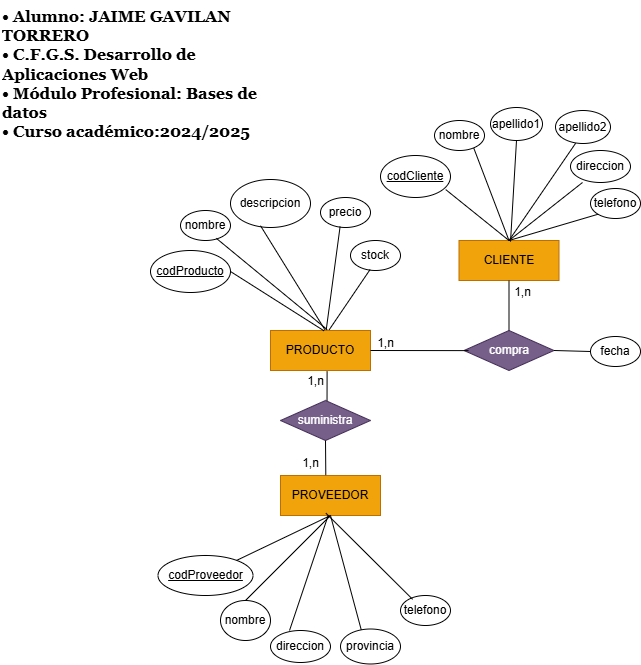

The diagram above was exported from draw.io. Its source (the exported page's mxGraphModel, read from the mxfile embedded in the PNG):
<mxGraphModel dx="2998" dy="2184" grid="1" gridSize="10" guides="1" tooltips="1" connect="1" arrows="1" fold="1" page="1" pageScale="1" pageWidth="827" pageHeight="1169" math="0" shadow="0">
  <root>
    <mxCell id="0" />
    <mxCell id="1" parent="0" />
    <mxCell id="ZUtsVrHFxegAShxmHeqF-2" value="CLIENTE" style="whiteSpace=wrap;html=1;align=center;fillColor=#f0a30a;strokeColor=#BD7000;fontColor=#000000;" parent="1" vertex="1">
      <mxGeometry x="388.5" y="230" width="100" height="40" as="geometry" />
    </mxCell>
    <mxCell id="ZUtsVrHFxegAShxmHeqF-15" value="PRODUCTO" style="whiteSpace=wrap;html=1;align=center;fillColor=#f0a30a;strokeColor=#BD7000;fontColor=#000000;" parent="1" vertex="1">
      <mxGeometry x="200" y="320" width="100" height="40" as="geometry" />
    </mxCell>
    <mxCell id="ZUtsVrHFxegAShxmHeqF-16" value="compra" style="shape=rhombus;perimeter=rhombusPerimeter;whiteSpace=wrap;html=1;align=center;fillColor=#76608a;fontColor=#ffffff;strokeColor=#432D57;" parent="1" vertex="1">
      <mxGeometry x="393.5" y="320" width="90" height="40" as="geometry" />
    </mxCell>
    <mxCell id="ZUtsVrHFxegAShxmHeqF-17" value="" style="endArrow=none;html=1;rounded=0;entryX=1;entryY=0.5;entryDx=0;entryDy=0;exitX=0.05;exitY=0.503;exitDx=0;exitDy=0;exitPerimeter=0;" parent="1" source="ZUtsVrHFxegAShxmHeqF-16" target="ZUtsVrHFxegAShxmHeqF-15" edge="1">
      <mxGeometry relative="1" as="geometry">
        <mxPoint x="340" y="340" as="sourcePoint" />
        <mxPoint x="542" y="281" as="targetPoint" />
      </mxGeometry>
    </mxCell>
    <mxCell id="ZUtsVrHFxegAShxmHeqF-18" value="" style="endArrow=none;html=1;rounded=0;entryX=0.5;entryY=0;entryDx=0;entryDy=0;exitX=0.5;exitY=1;exitDx=0;exitDy=0;" parent="1" source="ZUtsVrHFxegAShxmHeqF-2" target="ZUtsVrHFxegAShxmHeqF-16" edge="1">
      <mxGeometry relative="1" as="geometry">
        <mxPoint x="490" y="339.71000000000004" as="sourcePoint" />
        <mxPoint x="450" y="339.71000000000004" as="targetPoint" />
      </mxGeometry>
    </mxCell>
    <mxCell id="ZUtsVrHFxegAShxmHeqF-45" value="telefono" style="ellipse;whiteSpace=wrap;html=1;align=center;" parent="1" vertex="1">
      <mxGeometry x="520" y="178" width="50" height="30" as="geometry" />
    </mxCell>
    <mxCell id="ZUtsVrHFxegAShxmHeqF-46" value="direccion" style="ellipse;whiteSpace=wrap;html=1;align=center;" parent="1" vertex="1">
      <mxGeometry x="500" y="140" width="60" height="32" as="geometry" />
    </mxCell>
    <mxCell id="ZUtsVrHFxegAShxmHeqF-47" value="apellido1" style="ellipse;whiteSpace=wrap;html=1;align=center;" parent="1" vertex="1">
      <mxGeometry x="420" y="97" width="52" height="33" as="geometry" />
    </mxCell>
    <mxCell id="ZUtsVrHFxegAShxmHeqF-48" value="nombre" style="ellipse;whiteSpace=wrap;html=1;align=center;" parent="1" vertex="1">
      <mxGeometry x="364" y="110" width="50" height="30" as="geometry" />
    </mxCell>
    <mxCell id="ZUtsVrHFxegAShxmHeqF-51" value="&lt;u&gt;codCliente&lt;/u&gt;" style="ellipse;whiteSpace=wrap;html=1;align=center;" parent="1" vertex="1">
      <mxGeometry x="310" y="145" width="70" height="42" as="geometry" />
    </mxCell>
    <mxCell id="ZUtsVrHFxegAShxmHeqF-52" value="" style="endArrow=none;html=1;rounded=0;entryX=0.932;entryY=0.812;entryDx=0;entryDy=0;exitX=0.5;exitY=0;exitDx=0;exitDy=0;entryPerimeter=0;" parent="1" source="ZUtsVrHFxegAShxmHeqF-2" target="ZUtsVrHFxegAShxmHeqF-51" edge="1">
      <mxGeometry relative="1" as="geometry">
        <mxPoint x="372" y="158" as="sourcePoint" />
        <mxPoint x="280" y="228" as="targetPoint" />
      </mxGeometry>
    </mxCell>
    <mxCell id="ZUtsVrHFxegAShxmHeqF-53" value="" style="endArrow=none;html=1;rounded=0;entryX=0.786;entryY=0.923;entryDx=0;entryDy=0;entryPerimeter=0;exitX=0.5;exitY=0;exitDx=0;exitDy=0;" parent="1" source="ZUtsVrHFxegAShxmHeqF-2" target="ZUtsVrHFxegAShxmHeqF-48" edge="1">
      <mxGeometry relative="1" as="geometry">
        <mxPoint x="430" y="228" as="sourcePoint" />
        <mxPoint x="297" y="132" as="targetPoint" />
      </mxGeometry>
    </mxCell>
    <mxCell id="ZUtsVrHFxegAShxmHeqF-54" value="" style="endArrow=none;html=1;rounded=0;entryX=0.5;entryY=1;entryDx=0;entryDy=0;exitX=0.515;exitY=0.029;exitDx=0;exitDy=0;exitPerimeter=0;" parent="1" source="ZUtsVrHFxegAShxmHeqF-2" target="ZUtsVrHFxegAShxmHeqF-47" edge="1">
      <mxGeometry relative="1" as="geometry">
        <mxPoint x="430" y="228" as="sourcePoint" />
        <mxPoint x="364.5" y="128" as="targetPoint" />
      </mxGeometry>
    </mxCell>
    <mxCell id="ZUtsVrHFxegAShxmHeqF-55" value="" style="endArrow=none;html=1;rounded=0;entryX=0.2;entryY=1;entryDx=0;entryDy=0;exitX=0.5;exitY=0;exitDx=0;exitDy=0;entryPerimeter=0;" parent="1" source="ZUtsVrHFxegAShxmHeqF-2" target="ZUtsVrHFxegAShxmHeqF-46" edge="1">
      <mxGeometry relative="1" as="geometry">
        <mxPoint x="483.5" y="218" as="sourcePoint" />
        <mxPoint x="472.5" y="118" as="targetPoint" />
      </mxGeometry>
    </mxCell>
    <mxCell id="ZUtsVrHFxegAShxmHeqF-56" value="" style="endArrow=none;html=1;rounded=0;entryX=0;entryY=1;entryDx=0;entryDy=0;exitX=0.5;exitY=0;exitDx=0;exitDy=0;" parent="1" source="ZUtsVrHFxegAShxmHeqF-2" target="ZUtsVrHFxegAShxmHeqF-45" edge="1">
      <mxGeometry relative="1" as="geometry">
        <mxPoint x="515.5" y="228" as="sourcePoint" />
        <mxPoint x="563.5" y="128" as="targetPoint" />
      </mxGeometry>
    </mxCell>
    <mxCell id="ZUtsVrHFxegAShxmHeqF-58" value="descripcion" style="ellipse;whiteSpace=wrap;html=1;align=center;" parent="1" vertex="1">
      <mxGeometry x="160" y="169" width="80" height="48" as="geometry" />
    </mxCell>
    <mxCell id="ZUtsVrHFxegAShxmHeqF-59" value="nombre" style="ellipse;whiteSpace=wrap;html=1;align=center;" parent="1" vertex="1">
      <mxGeometry x="110" y="200" width="50" height="30" as="geometry" />
    </mxCell>
    <mxCell id="ZUtsVrHFxegAShxmHeqF-60" value="&lt;u&gt;codProducto&lt;/u&gt;" style="ellipse;whiteSpace=wrap;html=1;align=center;" parent="1" vertex="1">
      <mxGeometry x="80" y="240" width="80" height="42" as="geometry" />
    </mxCell>
    <mxCell id="ZUtsVrHFxegAShxmHeqF-61" value="precio" style="ellipse;whiteSpace=wrap;html=1;align=center;" parent="1" vertex="1">
      <mxGeometry x="250" y="187" width="50" height="30" as="geometry" />
    </mxCell>
    <mxCell id="ZUtsVrHFxegAShxmHeqF-62" value="" style="endArrow=none;html=1;rounded=0;entryX=1;entryY=0.5;entryDx=0;entryDy=0;exitX=0.534;exitY=0.006;exitDx=0;exitDy=0;exitPerimeter=0;" parent="1" source="ZUtsVrHFxegAShxmHeqF-15" target="ZUtsVrHFxegAShxmHeqF-60" edge="1">
      <mxGeometry relative="1" as="geometry">
        <mxPoint x="240" y="310" as="sourcePoint" />
        <mxPoint x="170" y="250" as="targetPoint" />
      </mxGeometry>
    </mxCell>
    <mxCell id="ZUtsVrHFxegAShxmHeqF-63" value="" style="endArrow=none;html=1;rounded=0;exitX=0.545;exitY=-0.016;exitDx=0;exitDy=0;exitPerimeter=0;entryX=0.375;entryY=0.963;entryDx=0;entryDy=0;entryPerimeter=0;" parent="1" source="ZUtsVrHFxegAShxmHeqF-15" target="ZUtsVrHFxegAShxmHeqF-58" edge="1">
      <mxGeometry relative="1" as="geometry">
        <mxPoint x="293" y="326" as="sourcePoint" />
        <mxPoint x="290" y="256" as="targetPoint" />
      </mxGeometry>
    </mxCell>
    <mxCell id="ZUtsVrHFxegAShxmHeqF-64" value="" style="endArrow=none;html=1;rounded=0;exitX=0.557;exitY=-0.012;exitDx=0;exitDy=0;exitPerimeter=0;entryX=0.392;entryY=0.967;entryDx=0;entryDy=0;entryPerimeter=0;" parent="1" source="ZUtsVrHFxegAShxmHeqF-15" target="ZUtsVrHFxegAShxmHeqF-61" edge="1">
      <mxGeometry relative="1" as="geometry">
        <mxPoint x="267" y="328" as="sourcePoint" />
        <mxPoint x="329" y="257" as="targetPoint" />
      </mxGeometry>
    </mxCell>
    <mxCell id="ZUtsVrHFxegAShxmHeqF-65" value="1,n" style="text;html=1;align=center;verticalAlign=middle;resizable=0;points=[];autosize=1;strokeColor=none;fillColor=none;" parent="1" vertex="1">
      <mxGeometry x="295" y="318" width="40" height="30" as="geometry" />
    </mxCell>
    <mxCell id="ZUtsVrHFxegAShxmHeqF-66" value="1,n" style="text;html=1;align=center;verticalAlign=middle;resizable=0;points=[];autosize=1;strokeColor=none;fillColor=none;" parent="1" vertex="1">
      <mxGeometry x="432" y="267" width="40" height="30" as="geometry" />
    </mxCell>
    <mxCell id="ZUtsVrHFxegAShxmHeqF-69" value="suministra" style="shape=rhombus;perimeter=rhombusPerimeter;whiteSpace=wrap;html=1;align=center;fillColor=#76608a;fontColor=#ffffff;strokeColor=#432D57;" parent="1" vertex="1">
      <mxGeometry x="210" y="390" width="90" height="40" as="geometry" />
    </mxCell>
    <mxCell id="ZUtsVrHFxegAShxmHeqF-70" value="PROVEEDOR" style="whiteSpace=wrap;html=1;align=center;fillColor=#f0a30a;strokeColor=#BD7000;fontColor=#000000;" parent="1" vertex="1">
      <mxGeometry x="210" y="465" width="100" height="40" as="geometry" />
    </mxCell>
    <mxCell id="ZUtsVrHFxegAShxmHeqF-71" value="" style="endArrow=none;html=1;rounded=0;entryX=0.5;entryY=1;entryDx=0;entryDy=0;exitX=0.453;exitY=-0.009;exitDx=0;exitDy=0;exitPerimeter=0;" parent="1" source="ZUtsVrHFxegAShxmHeqF-70" target="ZUtsVrHFxegAShxmHeqF-69" edge="1">
      <mxGeometry relative="1" as="geometry">
        <mxPoint x="255" y="460" as="sourcePoint" />
        <mxPoint x="195" y="403.5" as="targetPoint" />
      </mxGeometry>
    </mxCell>
    <mxCell id="ZUtsVrHFxegAShxmHeqF-72" value="" style="endArrow=none;html=1;rounded=0;entryX=0.566;entryY=1.016;entryDx=0;entryDy=0;exitX=0.517;exitY=0.01;exitDx=0;exitDy=0;exitPerimeter=0;entryPerimeter=0;" parent="1" source="ZUtsVrHFxegAShxmHeqF-69" target="ZUtsVrHFxegAShxmHeqF-15" edge="1">
      <mxGeometry relative="1" as="geometry">
        <mxPoint x="254.91" y="391" as="sourcePoint" />
        <mxPoint x="254.91" y="356" as="targetPoint" />
      </mxGeometry>
    </mxCell>
    <mxCell id="ZUtsVrHFxegAShxmHeqF-73" value="&lt;u&gt;codProveedor&lt;/u&gt;" style="ellipse;whiteSpace=wrap;html=1;align=center;" parent="1" vertex="1">
      <mxGeometry x="87.5" y="545" width="95" height="40" as="geometry" />
    </mxCell>
    <mxCell id="ZUtsVrHFxegAShxmHeqF-74" value="" style="endArrow=none;html=1;rounded=0;exitX=0.5;exitY=1;exitDx=0;exitDy=0;" parent="1" source="ZUtsVrHFxegAShxmHeqF-70" target="ZUtsVrHFxegAShxmHeqF-73" edge="1">
      <mxGeometry relative="1" as="geometry">
        <mxPoint x="180" y="474" as="sourcePoint" />
        <mxPoint x="180" y="439" as="targetPoint" />
      </mxGeometry>
    </mxCell>
    <mxCell id="ZUtsVrHFxegAShxmHeqF-75" value="1,n" style="text;html=1;align=center;verticalAlign=middle;resizable=0;points=[];autosize=1;strokeColor=none;fillColor=none;" parent="1" vertex="1">
      <mxGeometry x="225" y="356" width="40" height="30" as="geometry" />
    </mxCell>
    <mxCell id="ZUtsVrHFxegAShxmHeqF-76" value="1,n" style="text;html=1;align=center;verticalAlign=middle;resizable=0;points=[];autosize=1;strokeColor=none;fillColor=none;" parent="1" vertex="1">
      <mxGeometry x="220" y="438" width="40" height="30" as="geometry" />
    </mxCell>
    <mxCell id="ZUtsVrHFxegAShxmHeqF-77" value="nombre" style="ellipse;whiteSpace=wrap;html=1;align=center;" parent="1" vertex="1">
      <mxGeometry x="150" y="590" width="50" height="40" as="geometry" />
    </mxCell>
    <mxCell id="ZUtsVrHFxegAShxmHeqF-78" value="" style="endArrow=none;html=1;rounded=0;entryX=0.5;entryY=0;entryDx=0;entryDy=0;exitX=0.5;exitY=1;exitDx=0;exitDy=0;" parent="1" source="ZUtsVrHFxegAShxmHeqF-70" target="ZUtsVrHFxegAShxmHeqF-77" edge="1">
      <mxGeometry relative="1" as="geometry">
        <mxPoint x="200" y="515" as="sourcePoint" />
        <mxPoint x="161" y="483" as="targetPoint" />
      </mxGeometry>
    </mxCell>
    <mxCell id="ZUtsVrHFxegAShxmHeqF-79" value="" style="endArrow=none;html=1;rounded=0;entryX=0.717;entryY=0.928;entryDx=0;entryDy=0;entryPerimeter=0;exitX=0.567;exitY=-0.021;exitDx=0;exitDy=0;exitPerimeter=0;" parent="1" source="ZUtsVrHFxegAShxmHeqF-15" target="ZUtsVrHFxegAShxmHeqF-59" edge="1">
      <mxGeometry relative="1" as="geometry">
        <mxPoint x="263" y="330" as="sourcePoint" />
        <mxPoint x="83" y="260" as="targetPoint" />
      </mxGeometry>
    </mxCell>
    <mxCell id="Ww5_QDMfJ_ntIcL77-zg-1" value="&lt;h3 style=&quot;margin-top: 0px; font-size: 16px;&quot;&gt;&lt;font face=&quot;Georgia&quot;&gt;&lt;font style=&quot;font-size: 16px;&quot;&gt;• Alumno: JAIME GAVILAN TORRERO&amp;nbsp;&lt;br&gt;&lt;/font&gt;&lt;font style=&quot;font-size: 16px;&quot;&gt;• C.F.G.S. Desarrollo de Aplicaciones Web&lt;br&gt;&lt;/font&gt;&lt;font style=&quot;font-size: 16px;&quot;&gt;• Módulo Profesional: Bases de datos&lt;br&gt;&lt;/font&gt;&lt;font style=&quot;font-size: 16px;&quot;&gt;• Curso académico:2024/2025&lt;/font&gt;&lt;/font&gt;&lt;/h3&gt;" style="text;html=1;whiteSpace=wrap;overflow=hidden;rounded=0;" parent="1" vertex="1">
      <mxGeometry x="-70" y="-9.999999999999943" width="280" height="160" as="geometry" />
    </mxCell>
    <mxCell id="Ww5_QDMfJ_ntIcL77-zg-3" value="stock" style="ellipse;whiteSpace=wrap;html=1;align=center;" parent="1" vertex="1">
      <mxGeometry x="280" y="230" width="50" height="30" as="geometry" />
    </mxCell>
    <mxCell id="Ww5_QDMfJ_ntIcL77-zg-4" value="" style="endArrow=none;html=1;rounded=0;exitX=0.587;exitY=-0.018;exitDx=0;exitDy=0;exitPerimeter=0;entryX=0.392;entryY=0.967;entryDx=0;entryDy=0;entryPerimeter=0;" parent="1" source="ZUtsVrHFxegAShxmHeqF-15" target="Ww5_QDMfJ_ntIcL77-zg-3" edge="1">
      <mxGeometry relative="1" as="geometry">
        <mxPoint x="308" y="318" as="sourcePoint" />
        <mxPoint x="381" y="255" as="targetPoint" />
      </mxGeometry>
    </mxCell>
    <mxCell id="Ww5_QDMfJ_ntIcL77-zg-6" value="" style="endArrow=none;html=1;rounded=0;exitX=1;exitY=0.5;exitDx=0;exitDy=0;" parent="1" source="ZUtsVrHFxegAShxmHeqF-16" target="Ww5_QDMfJ_ntIcL77-zg-7" edge="1">
      <mxGeometry relative="1" as="geometry">
        <mxPoint x="483.5" y="345" as="sourcePoint" />
        <mxPoint x="543.5" y="345" as="targetPoint" />
      </mxGeometry>
    </mxCell>
    <mxCell id="Ww5_QDMfJ_ntIcL77-zg-7" value="fecha" style="ellipse;whiteSpace=wrap;html=1;align=center;" parent="1" vertex="1">
      <mxGeometry x="520" y="326" width="50" height="30" as="geometry" />
    </mxCell>
    <mxCell id="Ww5_QDMfJ_ntIcL77-zg-8" value="telefono" style="ellipse;whiteSpace=wrap;html=1;align=center;" parent="1" vertex="1">
      <mxGeometry x="330" y="585" width="50" height="30" as="geometry" />
    </mxCell>
    <mxCell id="Ww5_QDMfJ_ntIcL77-zg-9" value="direccion" style="ellipse;whiteSpace=wrap;html=1;align=center;" parent="1" vertex="1">
      <mxGeometry x="200" y="620" width="60" height="32" as="geometry" />
    </mxCell>
    <mxCell id="Ww5_QDMfJ_ntIcL77-zg-10" value="" style="endArrow=none;html=1;rounded=0;entryX=0.317;entryY=0;entryDx=0;entryDy=0;entryPerimeter=0;exitX=0.477;exitY=0.998;exitDx=0;exitDy=0;exitPerimeter=0;" parent="1" source="ZUtsVrHFxegAShxmHeqF-70" target="Ww5_QDMfJ_ntIcL77-zg-9" edge="1">
      <mxGeometry relative="1" as="geometry">
        <mxPoint x="260" y="510" as="sourcePoint" />
        <mxPoint x="313.5" y="600" as="targetPoint" />
      </mxGeometry>
    </mxCell>
    <mxCell id="Ww5_QDMfJ_ntIcL77-zg-11" value="" style="endArrow=none;html=1;rounded=0;entryX=0.242;entryY=0.127;entryDx=0;entryDy=0;exitX=0.455;exitY=0.944;exitDx=0;exitDy=0;entryPerimeter=0;exitPerimeter=0;" parent="1" source="ZUtsVrHFxegAShxmHeqF-70" target="Ww5_QDMfJ_ntIcL77-zg-8" edge="1">
      <mxGeometry relative="1" as="geometry">
        <mxPoint x="280" y="712" as="sourcePoint" />
        <mxPoint x="404.5" y="610" as="targetPoint" />
      </mxGeometry>
    </mxCell>
    <mxCell id="Ww5_QDMfJ_ntIcL77-zg-12" value="provincia" style="ellipse;whiteSpace=wrap;html=1;align=center;" parent="1" vertex="1">
      <mxGeometry x="270" y="618.5" width="60" height="35" as="geometry" />
    </mxCell>
    <mxCell id="Ww5_QDMfJ_ntIcL77-zg-13" value="" style="endArrow=none;html=1;rounded=0;entryX=0.346;entryY=0.026;entryDx=0;entryDy=0;exitX=0.5;exitY=1;exitDx=0;exitDy=0;entryPerimeter=0;" parent="1" source="ZUtsVrHFxegAShxmHeqF-70" target="Ww5_QDMfJ_ntIcL77-zg-12" edge="1">
      <mxGeometry relative="1" as="geometry">
        <mxPoint x="210" y="722" as="sourcePoint" />
        <mxPoint x="334.5" y="620" as="targetPoint" />
      </mxGeometry>
    </mxCell>
    <mxCell id="5e_kJU0OFX3hc6uk_p0d-1" value="apellido2" style="ellipse;whiteSpace=wrap;html=1;align=center;" parent="1" vertex="1">
      <mxGeometry x="485" y="100" width="55" height="33" as="geometry" />
    </mxCell>
    <mxCell id="5e_kJU0OFX3hc6uk_p0d-2" value="" style="endArrow=none;html=1;rounded=0;entryX=0.366;entryY=0.992;entryDx=0;entryDy=0;exitX=0.5;exitY=0;exitDx=0;exitDy=0;entryPerimeter=0;" parent="1" source="ZUtsVrHFxegAShxmHeqF-2" target="5e_kJU0OFX3hc6uk_p0d-1" edge="1">
      <mxGeometry relative="1" as="geometry">
        <mxPoint x="498" y="233" as="sourcePoint" />
        <mxPoint x="422.5" y="130" as="targetPoint" />
      </mxGeometry>
    </mxCell>
  </root>
</mxGraphModel>